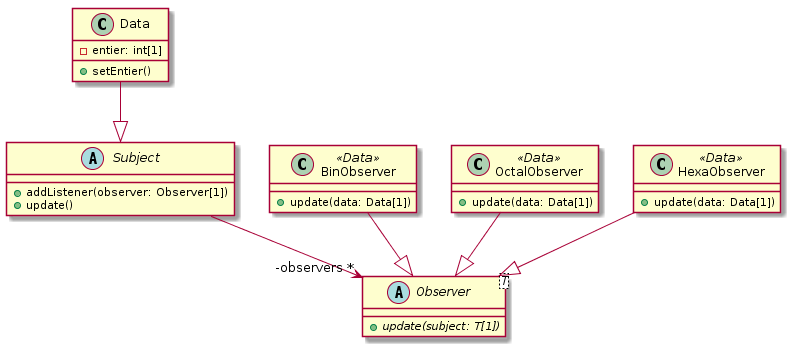

The diagram above was rendered by PlantUML. Its source (embedded in the PNG):
@startuml

Data --|> Subject
BinObserver --|> Observer
OctalObserver --|> Observer
HexaObserver --|> Observer
Subject --> "-observers *" Observer

abstract class Subject {
    +addListener(observer: Observer[1])
    +update()
}

abstract class Observer<T> {
    {abstract}+update(subject: T[1])
}

class Data {
    -entier: int[1]
    +setEntier()
}
class BinObserver <<Data>> {
    +update(data: Data[1])
}
class OctalObserver <<Data>> {
    +update(data: Data[1])
}
class HexaObserver <<Data>> {
    +update(data: Data[1])
}

@enduml